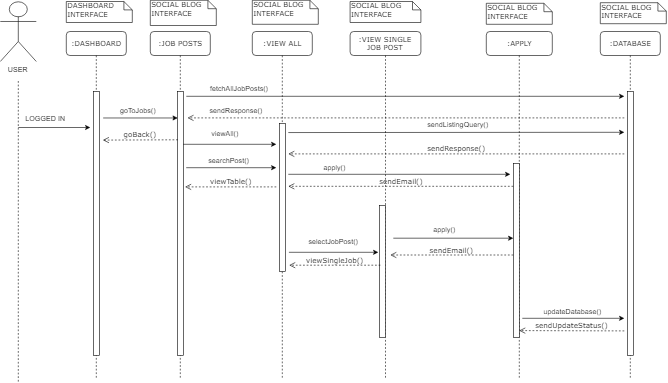

The diagram above was exported from draw.io. Its source (the exported page's mxGraphModel, read from the mxfile embedded in the PNG):
<mxGraphModel dx="1200" dy="621" grid="1" gridSize="10" guides="1" tooltips="1" connect="1" arrows="1" fold="1" page="1" pageScale="1" pageWidth="1100" pageHeight="850" background="#ffffff" math="0" shadow="0">
  <root>
    <mxCell id="0" />
    <mxCell id="1" parent="0" />
    <mxCell id="jKw9DpxCo0FusSN2c6HO-38" value=":JOB POSTS" style="shape=umlLifeline;perimeter=lifelinePerimeter;whiteSpace=wrap;html=1;container=1;collapsible=0;recursiveResize=0;outlineConnect=0;rounded=1;shadow=0;comic=0;labelBackgroundColor=none;strokeColor=#000000;strokeWidth=1;fillColor=#FFFFFF;fontFamily=Verdana;fontSize=12;fontColor=#000000;align=center;" vertex="1" parent="1">
      <mxGeometry x="250" y="52" width="100" height="580" as="geometry" />
    </mxCell>
    <mxCell id="jKw9DpxCo0FusSN2c6HO-39" value="" style="html=1;points=[];perimeter=orthogonalPerimeter;rounded=0;shadow=0;comic=0;labelBackgroundColor=none;strokeColor=#000000;strokeWidth=1;fillColor=#FFFFFF;fontFamily=Verdana;fontSize=12;fontColor=#000000;align=center;" vertex="1" parent="jKw9DpxCo0FusSN2c6HO-38">
      <mxGeometry x="45" y="100" width="10" height="440" as="geometry" />
    </mxCell>
    <mxCell id="jKw9DpxCo0FusSN2c6HO-40" value=":VIEW ALL" style="shape=umlLifeline;perimeter=lifelinePerimeter;whiteSpace=wrap;html=1;container=1;collapsible=0;recursiveResize=0;outlineConnect=0;rounded=1;shadow=0;comic=0;labelBackgroundColor=none;strokeColor=#000000;strokeWidth=1;fillColor=#FFFFFF;fontFamily=Verdana;fontSize=12;fontColor=#000000;align=center;" vertex="1" parent="1">
      <mxGeometry x="420" y="52" width="100" height="580" as="geometry" />
    </mxCell>
    <mxCell id="jKw9DpxCo0FusSN2c6HO-41" value="" style="html=1;points=[];perimeter=orthogonalPerimeter;rounded=0;shadow=0;comic=0;labelBackgroundColor=none;strokeColor=#000000;strokeWidth=1;fillColor=#FFFFFF;fontFamily=Verdana;fontSize=12;fontColor=#000000;align=center;" vertex="1" parent="jKw9DpxCo0FusSN2c6HO-40">
      <mxGeometry x="45" y="153" width="10" height="247" as="geometry" />
    </mxCell>
    <mxCell id="jKw9DpxCo0FusSN2c6HO-42" value=":VIEW SINGLE JOB POST" style="shape=umlLifeline;perimeter=lifelinePerimeter;whiteSpace=wrap;html=1;container=1;collapsible=0;recursiveResize=0;outlineConnect=0;rounded=1;shadow=0;comic=0;labelBackgroundColor=none;strokeColor=#000000;strokeWidth=1;fillColor=#FFFFFF;fontFamily=Verdana;fontSize=12;fontColor=#000000;align=center;" vertex="1" parent="1">
      <mxGeometry x="583" y="52" width="118" height="580" as="geometry" />
    </mxCell>
    <mxCell id="jKw9DpxCo0FusSN2c6HO-43" value="" style="html=1;points=[];perimeter=orthogonalPerimeter;rounded=0;shadow=0;comic=0;labelBackgroundColor=none;strokeColor=#000000;strokeWidth=1;fillColor=#FFFFFF;fontFamily=Verdana;fontSize=12;fontColor=#000000;align=center;" vertex="1" parent="jKw9DpxCo0FusSN2c6HO-42">
      <mxGeometry x="49" y="290" width="10" height="220" as="geometry" />
    </mxCell>
    <mxCell id="jKw9DpxCo0FusSN2c6HO-44" value=":APPLY" style="shape=umlLifeline;perimeter=lifelinePerimeter;whiteSpace=wrap;html=1;container=1;collapsible=0;recursiveResize=0;outlineConnect=0;rounded=1;shadow=0;comic=0;labelBackgroundColor=none;strokeColor=#000000;strokeWidth=1;fillColor=#FFFFFF;fontFamily=Verdana;fontSize=12;fontColor=#000000;align=center;" vertex="1" parent="1">
      <mxGeometry x="810" y="52" width="110" height="580" as="geometry" />
    </mxCell>
    <mxCell id="jKw9DpxCo0FusSN2c6HO-45" value="" style="html=1;points=[];perimeter=orthogonalPerimeter;rounded=0;shadow=0;comic=0;labelBackgroundColor=none;strokeColor=#000000;strokeWidth=1;fillColor=#FFFFFF;fontFamily=Verdana;fontSize=12;fontColor=#000000;align=center;" vertex="1" parent="jKw9DpxCo0FusSN2c6HO-44">
      <mxGeometry x="45" y="220" width="10" height="290" as="geometry" />
    </mxCell>
    <mxCell id="jKw9DpxCo0FusSN2c6HO-46" value=":DASHBOARD" style="shape=umlLifeline;perimeter=lifelinePerimeter;whiteSpace=wrap;html=1;container=1;collapsible=0;recursiveResize=0;outlineConnect=0;rounded=1;shadow=0;comic=0;labelBackgroundColor=none;strokeColor=#000000;strokeWidth=1;fillColor=#FFFFFF;fontFamily=Verdana;fontSize=12;fontColor=#000000;align=center;" vertex="1" parent="1">
      <mxGeometry x="110" y="52" width="100" height="580" as="geometry" />
    </mxCell>
    <mxCell id="jKw9DpxCo0FusSN2c6HO-47" value="" style="html=1;points=[];perimeter=orthogonalPerimeter;rounded=0;shadow=0;comic=0;labelBackgroundColor=none;strokeColor=#000000;strokeWidth=1;fillColor=#FFFFFF;fontFamily=Verdana;fontSize=12;fontColor=#000000;align=center;" vertex="1" parent="jKw9DpxCo0FusSN2c6HO-46">
      <mxGeometry x="45" y="100" width="10" height="440" as="geometry" />
    </mxCell>
    <mxCell id="jKw9DpxCo0FusSN2c6HO-50" value="DASHBOARD INTERFACE&lt;br&gt;" style="shape=note;whiteSpace=wrap;html=1;size=14;verticalAlign=top;align=left;spacingTop=-6;rounded=0;shadow=0;comic=0;labelBackgroundColor=none;strokeColor=#000000;strokeWidth=1;fillColor=#FFFFFF;fontFamily=Verdana;fontSize=12;fontColor=#000000;" vertex="1" parent="1">
      <mxGeometry x="110" y="2" width="110" height="35" as="geometry" />
    </mxCell>
    <mxCell id="jKw9DpxCo0FusSN2c6HO-51" value="SOCIAL BLOG&lt;br&gt;INTERFACE&lt;br&gt;" style="shape=note;whiteSpace=wrap;html=1;size=14;verticalAlign=top;align=left;spacingTop=-6;rounded=0;shadow=0;comic=0;labelBackgroundColor=none;strokeColor=#000000;strokeWidth=1;fillColor=#FFFFFF;fontFamily=Verdana;fontSize=12;fontColor=#000000;" vertex="1" parent="1">
      <mxGeometry x="250" width="110" height="42" as="geometry" />
    </mxCell>
    <mxCell id="jKw9DpxCo0FusSN2c6HO-52" value="SOCIAL BLOG&lt;br&gt;INTERFACE&lt;br&gt;" style="shape=note;whiteSpace=wrap;html=1;size=14;verticalAlign=top;align=left;spacingTop=-6;rounded=0;shadow=0;comic=0;labelBackgroundColor=none;strokeColor=#000000;strokeWidth=1;fillColor=#FFFFFF;fontFamily=Verdana;fontSize=12;fontColor=#000000;" vertex="1" parent="1">
      <mxGeometry x="420" width="110" height="40" as="geometry" />
    </mxCell>
    <mxCell id="jKw9DpxCo0FusSN2c6HO-53" value="SOCIAL BLOG&lt;br&gt;INTERFACE&lt;br&gt;" style="shape=note;whiteSpace=wrap;html=1;size=14;verticalAlign=top;align=left;spacingTop=-6;rounded=0;shadow=0;comic=0;labelBackgroundColor=none;strokeColor=#000000;strokeWidth=1;fillColor=#FFFFFF;fontFamily=Verdana;fontSize=12;fontColor=#000000;" vertex="1" parent="1">
      <mxGeometry x="583" y="2" width="118" height="35" as="geometry" />
    </mxCell>
    <mxCell id="jKw9DpxCo0FusSN2c6HO-54" value="SOCIAL BLOG&lt;br&gt;INTERFACE&lt;br&gt;" style="shape=note;whiteSpace=wrap;html=1;size=14;verticalAlign=top;align=left;spacingTop=-6;rounded=0;shadow=0;comic=0;labelBackgroundColor=none;strokeColor=#000000;strokeWidth=1;fillColor=#FFFFFF;fontFamily=Verdana;fontSize=12;fontColor=#000000;" vertex="1" parent="1">
      <mxGeometry x="810" y="5" width="110" height="35" as="geometry" />
    </mxCell>
    <mxCell id="jKw9DpxCo0FusSN2c6HO-56" value="USER" style="shape=umlActor;verticalLabelPosition=bottom;labelBackgroundColor=#ffffff;verticalAlign=top;html=1;outlineConnect=0;" vertex="1" parent="1">
      <mxGeometry y="2" width="60" height="100" as="geometry" />
    </mxCell>
    <mxCell id="jKw9DpxCo0FusSN2c6HO-57" value="" style="endArrow=none;dashed=1;html=1;" edge="1" parent="1">
      <mxGeometry width="50" height="50" relative="1" as="geometry">
        <mxPoint x="30" y="635.5294117647059" as="sourcePoint" />
        <mxPoint x="30" y="132" as="targetPoint" />
      </mxGeometry>
    </mxCell>
    <mxCell id="jKw9DpxCo0FusSN2c6HO-58" value="" style="endArrow=classic;html=1;" edge="1" parent="1">
      <mxGeometry width="50" height="50" relative="1" as="geometry">
        <mxPoint x="30" y="212" as="sourcePoint" />
        <mxPoint x="150" y="212" as="targetPoint" />
      </mxGeometry>
    </mxCell>
    <mxCell id="jKw9DpxCo0FusSN2c6HO-59" value="LOGGED IN" style="text;html=1;resizable=0;points=[];autosize=1;align=left;verticalAlign=top;spacingTop=-4;" vertex="1" parent="1">
      <mxGeometry x="40" y="188" width="80" height="20" as="geometry" />
    </mxCell>
    <mxCell id="jKw9DpxCo0FusSN2c6HO-74" value="" style="html=1;verticalAlign=bottom;endArrow=open;dashed=1;endSize=8;labelBackgroundColor=none;fontFamily=Verdana;fontSize=12;" edge="1" parent="1">
      <mxGeometry relative="1" as="geometry">
        <mxPoint x="312" y="196" as="targetPoint" />
        <mxPoint x="1040" y="196" as="sourcePoint" />
      </mxGeometry>
    </mxCell>
    <mxCell id="jKw9DpxCo0FusSN2c6HO-78" value="SOCIAL BLOG&lt;br&gt;INTERFACE&lt;br&gt;" style="shape=note;whiteSpace=wrap;html=1;size=14;verticalAlign=top;align=left;spacingTop=-6;rounded=0;shadow=0;comic=0;labelBackgroundColor=none;strokeColor=#000000;strokeWidth=1;fillColor=#FFFFFF;fontFamily=Verdana;fontSize=12;fontColor=#000000;" vertex="1" parent="1">
      <mxGeometry x="1000" y="4" width="110" height="35" as="geometry" />
    </mxCell>
    <mxCell id="jKw9DpxCo0FusSN2c6HO-79" value=":DATABASE" style="shape=umlLifeline;perimeter=lifelinePerimeter;whiteSpace=wrap;html=1;container=1;collapsible=0;recursiveResize=0;outlineConnect=0;rounded=1;shadow=0;comic=0;labelBackgroundColor=none;strokeColor=#000000;strokeWidth=1;fillColor=#FFFFFF;fontFamily=Verdana;fontSize=12;fontColor=#000000;align=center;" vertex="1" parent="1">
      <mxGeometry x="1000" y="52" width="100" height="580" as="geometry" />
    </mxCell>
    <mxCell id="jKw9DpxCo0FusSN2c6HO-80" value="" style="html=1;points=[];perimeter=orthogonalPerimeter;rounded=0;shadow=0;comic=0;labelBackgroundColor=none;strokeColor=#000000;strokeWidth=1;fillColor=#FFFFFF;fontFamily=Verdana;fontSize=12;fontColor=#000000;align=center;" vertex="1" parent="jKw9DpxCo0FusSN2c6HO-79">
      <mxGeometry x="45" y="100" width="10" height="440" as="geometry" />
    </mxCell>
    <mxCell id="jKw9DpxCo0FusSN2c6HO-81" value="" style="endArrow=classic;html=1;" edge="1" parent="1">
      <mxGeometry width="50" height="50" relative="1" as="geometry">
        <mxPoint x="310" y="160" as="sourcePoint" />
        <mxPoint x="1040" y="160" as="targetPoint" />
      </mxGeometry>
    </mxCell>
    <mxCell id="jKw9DpxCo0FusSN2c6HO-82" value="fetchAllJobPosts()" style="text;html=1;resizable=0;points=[];autosize=1;align=left;verticalAlign=top;spacingTop=-4;" vertex="1" parent="1">
      <mxGeometry x="348" y="138" width="110" height="20" as="geometry" />
    </mxCell>
    <mxCell id="jKw9DpxCo0FusSN2c6HO-84" value="viewTable()" style="html=1;verticalAlign=bottom;endArrow=open;dashed=1;endSize=8;labelBackgroundColor=none;fontFamily=Verdana;fontSize=12;" edge="1" parent="1">
      <mxGeometry relative="1" as="geometry">
        <mxPoint x="308" y="311" as="targetPoint" />
        <mxPoint x="460" y="311" as="sourcePoint" />
      </mxGeometry>
    </mxCell>
    <mxCell id="jKw9DpxCo0FusSN2c6HO-85" value="sendResponse()" style="text;html=1;resizable=0;points=[];autosize=1;align=left;verticalAlign=top;spacingTop=-4;" vertex="1" parent="1">
      <mxGeometry x="347" y="175" width="100" height="20" as="geometry" />
    </mxCell>
    <mxCell id="jKw9DpxCo0FusSN2c6HO-86" value="" style="endArrow=classic;html=1;" edge="1" parent="1">
      <mxGeometry width="50" height="50" relative="1" as="geometry">
        <mxPoint x="304.83333333333326" y="240" as="sourcePoint" />
        <mxPoint x="460" y="240" as="targetPoint" />
      </mxGeometry>
    </mxCell>
    <mxCell id="jKw9DpxCo0FusSN2c6HO-87" value="viewAll()" style="text;html=1;resizable=0;points=[];autosize=1;align=left;verticalAlign=top;spacingTop=-4;" vertex="1" parent="1">
      <mxGeometry x="350" y="212" width="60" height="20" as="geometry" />
    </mxCell>
    <mxCell id="jKw9DpxCo0FusSN2c6HO-91" value="searchPost()" style="text;html=1;resizable=0;points=[];autosize=1;align=left;verticalAlign=top;spacingTop=-4;" vertex="1" parent="1">
      <mxGeometry x="345" y="257" width="80" height="20" as="geometry" />
    </mxCell>
    <mxCell id="jKw9DpxCo0FusSN2c6HO-92" value="goBack()" style="html=1;verticalAlign=bottom;endArrow=open;dashed=1;endSize=8;labelBackgroundColor=none;fontFamily=Verdana;fontSize=12;" edge="1" parent="1">
      <mxGeometry relative="1" as="geometry">
        <mxPoint x="171" y="233" as="targetPoint" />
        <mxPoint x="296" y="232.5" as="sourcePoint" />
      </mxGeometry>
    </mxCell>
    <mxCell id="jKw9DpxCo0FusSN2c6HO-93" value="" style="endArrow=classic;html=1;exitX=1.667;exitY=0.101;exitDx=0;exitDy=0;exitPerimeter=0;entryX=0;entryY=0.101;entryDx=0;entryDy=0;entryPerimeter=0;" edge="1" parent="1" source="jKw9DpxCo0FusSN2c6HO-47" target="jKw9DpxCo0FusSN2c6HO-39">
      <mxGeometry width="50" height="50" relative="1" as="geometry">
        <mxPoint x="200" y="190" as="sourcePoint" />
        <mxPoint x="250" y="140" as="targetPoint" />
      </mxGeometry>
    </mxCell>
    <mxCell id="jKw9DpxCo0FusSN2c6HO-94" value="goToJobs()" style="text;html=1;resizable=0;points=[];autosize=1;align=left;verticalAlign=top;spacingTop=-4;" vertex="1" parent="1">
      <mxGeometry x="198" y="175" width="70" height="20" as="geometry" />
    </mxCell>
    <mxCell id="jKw9DpxCo0FusSN2c6HO-104" value="sendListingQuery()" style="text;html=1;resizable=0;points=[];autosize=1;align=left;verticalAlign=top;spacingTop=-4;" vertex="1" parent="1">
      <mxGeometry x="710" y="198" width="120" height="20" as="geometry" />
    </mxCell>
    <mxCell id="jKw9DpxCo0FusSN2c6HO-105" value="sendResponse()" style="html=1;verticalAlign=bottom;endArrow=open;dashed=1;endSize=8;labelBackgroundColor=none;fontFamily=Verdana;fontSize=12;" edge="1" parent="1">
      <mxGeometry relative="1" as="geometry">
        <mxPoint x="480" y="256" as="targetPoint" />
        <mxPoint x="1040" y="256" as="sourcePoint" />
      </mxGeometry>
    </mxCell>
    <mxCell id="jKw9DpxCo0FusSN2c6HO-110" value="" style="endArrow=classic;html=1;exitX=1.786;exitY=0.289;exitDx=0;exitDy=0;exitPerimeter=0;" edge="1" parent="1">
      <mxGeometry width="50" height="50" relative="1" as="geometry">
        <mxPoint x="309.8571428571429" y="279.0000000000001" as="sourcePoint" />
        <mxPoint x="460" y="279" as="targetPoint" />
      </mxGeometry>
    </mxCell>
    <mxCell id="jKw9DpxCo0FusSN2c6HO-111" value="" style="endArrow=classic;html=1;" edge="1" parent="1">
      <mxGeometry width="50" height="50" relative="1" as="geometry">
        <mxPoint x="655" y="396.5" as="sourcePoint" />
        <mxPoint x="855" y="396.5" as="targetPoint" />
      </mxGeometry>
    </mxCell>
    <mxCell id="jKw9DpxCo0FusSN2c6HO-112" value="apply()" style="text;html=1;resizable=0;points=[];autosize=1;align=left;verticalAlign=top;spacingTop=-4;" vertex="1" parent="1">
      <mxGeometry x="720" y="372" width="50" height="20" as="geometry" />
    </mxCell>
    <mxCell id="jKw9DpxCo0FusSN2c6HO-113" value="sendEmail()" style="html=1;verticalAlign=bottom;endArrow=open;dashed=1;endSize=8;labelBackgroundColor=none;fontFamily=Verdana;fontSize=12;" edge="1" parent="1">
      <mxGeometry relative="1" as="geometry">
        <mxPoint x="650" y="424.5" as="targetPoint" />
        <mxPoint x="855.0000000000002" y="424.5" as="sourcePoint" />
        <Array as="points">
          <mxPoint x="740" y="424.5" />
        </Array>
      </mxGeometry>
    </mxCell>
    <mxCell id="jKw9DpxCo0FusSN2c6HO-122" value="sendUpdateStatus()" style="html=1;verticalAlign=bottom;endArrow=open;dashed=1;endSize=8;labelBackgroundColor=none;fontFamily=Verdana;fontSize=12;" edge="1" parent="1">
      <mxGeometry relative="1" as="geometry">
        <mxPoint x="864.9285714285714" y="550.5" as="targetPoint" />
        <mxPoint x="1040" y="551" as="sourcePoint" />
      </mxGeometry>
    </mxCell>
    <mxCell id="jKw9DpxCo0FusSN2c6HO-124" value="" style="endArrow=classic;html=1;exitX=1.5;exitY=0.065;exitDx=0;exitDy=0;exitPerimeter=0;" edge="1" parent="1" source="jKw9DpxCo0FusSN2c6HO-41">
      <mxGeometry width="50" height="50" relative="1" as="geometry">
        <mxPoint x="540" y="290" as="sourcePoint" />
        <mxPoint x="1040" y="220" as="targetPoint" />
      </mxGeometry>
    </mxCell>
    <mxCell id="jKw9DpxCo0FusSN2c6HO-125" value="" style="endArrow=classic;html=1;" edge="1" parent="1">
      <mxGeometry width="50" height="50" relative="1" as="geometry">
        <mxPoint x="481" y="420" as="sourcePoint" />
        <mxPoint x="630" y="420" as="targetPoint" />
      </mxGeometry>
    </mxCell>
    <mxCell id="jKw9DpxCo0FusSN2c6HO-126" value="selectJobPost()" style="text;html=1;resizable=0;points=[];autosize=1;align=left;verticalAlign=top;spacingTop=-4;" vertex="1" parent="1">
      <mxGeometry x="512" y="392" width="100" height="20" as="geometry" />
    </mxCell>
    <mxCell id="jKw9DpxCo0FusSN2c6HO-133" value="viewSingleJob()" style="html=1;verticalAlign=bottom;endArrow=open;dashed=1;endSize=8;labelBackgroundColor=none;fontFamily=Verdana;fontSize=12;" edge="1" parent="1">
      <mxGeometry relative="1" as="geometry">
        <mxPoint x="481.5" y="441.5" as="targetPoint" />
        <mxPoint x="633.5" y="441.5" as="sourcePoint" />
      </mxGeometry>
    </mxCell>
    <mxCell id="jKw9DpxCo0FusSN2c6HO-134" value="" style="endArrow=classic;html=1;" edge="1" parent="1">
      <mxGeometry width="50" height="50" relative="1" as="geometry">
        <mxPoint x="870" y="530" as="sourcePoint" />
        <mxPoint x="1040" y="530" as="targetPoint" />
      </mxGeometry>
    </mxCell>
    <mxCell id="jKw9DpxCo0FusSN2c6HO-135" value="updateDatabase()" style="text;html=1;resizable=0;points=[];autosize=1;align=left;verticalAlign=top;spacingTop=-4;" vertex="1" parent="1">
      <mxGeometry x="904" y="510" width="110" height="20" as="geometry" />
    </mxCell>
    <mxCell id="jKw9DpxCo0FusSN2c6HO-137" value="" style="endArrow=classic;html=1;" edge="1" parent="1">
      <mxGeometry width="50" height="50" relative="1" as="geometry">
        <mxPoint x="480" y="290" as="sourcePoint" />
        <mxPoint x="850" y="290" as="targetPoint" />
      </mxGeometry>
    </mxCell>
    <mxCell id="jKw9DpxCo0FusSN2c6HO-138" value="apply()" style="text;html=1;resizable=0;points=[];autosize=1;align=left;verticalAlign=top;spacingTop=-4;" vertex="1" parent="1">
      <mxGeometry x="537" y="270" width="50" height="20" as="geometry" />
    </mxCell>
    <mxCell id="jKw9DpxCo0FusSN2c6HO-139" value="sendEmail()" style="html=1;verticalAlign=bottom;endArrow=open;dashed=1;endSize=8;labelBackgroundColor=none;fontFamily=Verdana;fontSize=12;" edge="1" parent="1">
      <mxGeometry relative="1" as="geometry">
        <mxPoint x="480" y="310" as="targetPoint" />
        <mxPoint x="855" y="310" as="sourcePoint" />
        <Array as="points">
          <mxPoint x="740" y="310" />
        </Array>
      </mxGeometry>
    </mxCell>
  </root>
</mxGraphModel>